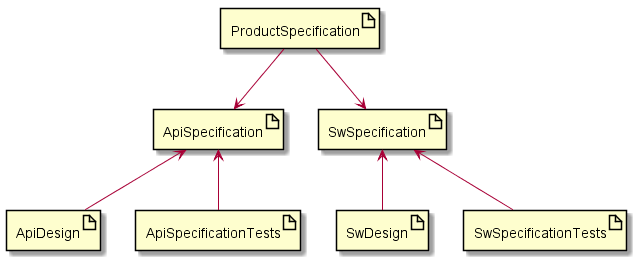

The diagram above was rendered by PlantUML. Its source (embedded in the PNG):
@startuml

artifact ProductSpecification
artifact ApiSpecification
artifact SwSpecification
artifact SwDesign
artifact ApiDesign
artifact SwSpecificationTests
artifact ApiSpecificationTests

ProductSpecification -d-> ApiSpecification
ProductSpecification -d-> SwSpecification
SwSpecification <-- SwDesign
SwSpecification <-- SwSpecificationTests
ApiSpecification <-- ApiDesign
ApiSpecification <-- ApiSpecificationTests

@enduml